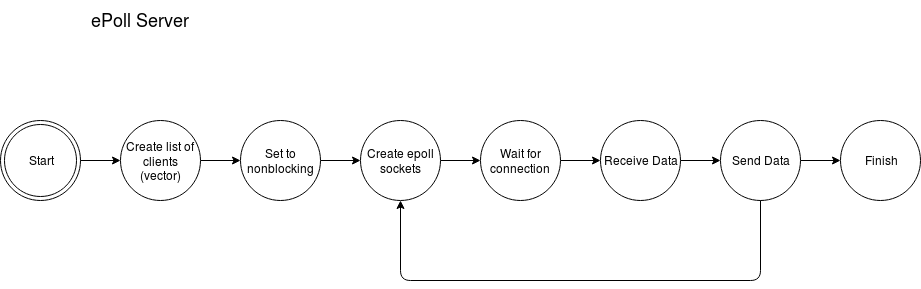

The diagram above was exported from draw.io. Its source (the exported page's mxGraphModel, read from the mxfile embedded in the PNG):
<mxGraphModel dx="1110" dy="560" grid="1" gridSize="10" guides="1" tooltips="1" connect="1" arrows="1" fold="1" page="1" pageScale="1" pageWidth="850" pageHeight="1100" math="0" shadow="0">
  <root>
    <mxCell id="0" />
    <mxCell id="1" parent="0" />
    <mxCell id="548bfaed2bea0db-1" value="Start" style="ellipse;shape=doubleEllipse;whiteSpace=wrap;html=1;" vertex="1" parent="1">
      <mxGeometry x="40" y="240" width="80" height="80" as="geometry" />
    </mxCell>
    <mxCell id="4ee8f21a5dcc6d55-3" value="" style="edgeStyle=orthogonalEdgeStyle;rounded=0;html=1;jettySize=auto;orthogonalLoop=1;" edge="1" parent="1" source="548bfaed2bea0db-2" target="4ee8f21a5dcc6d55-2">
      <mxGeometry relative="1" as="geometry" />
    </mxCell>
    <mxCell id="548bfaed2bea0db-2" value="Create list of clients (vector)" style="ellipse;whiteSpace=wrap;html=1;" vertex="1" parent="1">
      <mxGeometry x="160" y="240" width="80" height="80" as="geometry" />
    </mxCell>
    <mxCell id="548bfaed2bea0db-3" value="" style="edgeStyle=orthogonalEdgeStyle;rounded=0;html=1;jettySize=auto;orthogonalLoop=1;" edge="1" parent="1" source="548bfaed2bea0db-1" target="548bfaed2bea0db-2">
      <mxGeometry relative="1" as="geometry" />
    </mxCell>
    <mxCell id="548bfaed2bea0db-4" value="&lt;font style=&quot;font-size: 18px&quot;&gt;ePoll Server&lt;br&gt;&lt;/font&gt;" style="text;html=1;strokeColor=none;fillColor=none;align=center;verticalAlign=middle;whiteSpace=wrap;" vertex="1" parent="1">
      <mxGeometry x="80" y="120" width="200" height="40" as="geometry" />
    </mxCell>
    <mxCell id="4ee8f21a5dcc6d55-5" value="" style="edgeStyle=orthogonalEdgeStyle;rounded=0;html=1;jettySize=auto;orthogonalLoop=1;" edge="1" parent="1" source="4ee8f21a5dcc6d55-2" target="4ee8f21a5dcc6d55-4">
      <mxGeometry relative="1" as="geometry" />
    </mxCell>
    <mxCell id="4ee8f21a5dcc6d55-2" value="Set to nonblocking" style="ellipse;whiteSpace=wrap;html=1;" vertex="1" parent="1">
      <mxGeometry x="280" y="240" width="80" height="80" as="geometry" />
    </mxCell>
    <mxCell id="4ee8f21a5dcc6d55-7" value="" style="edgeStyle=orthogonalEdgeStyle;rounded=0;html=1;jettySize=auto;orthogonalLoop=1;" edge="1" parent="1" source="4ee8f21a5dcc6d55-4" target="4ee8f21a5dcc6d55-6">
      <mxGeometry relative="1" as="geometry" />
    </mxCell>
    <mxCell id="4ee8f21a5dcc6d55-4" value="Create epoll sockets" style="ellipse;whiteSpace=wrap;html=1;" vertex="1" parent="1">
      <mxGeometry x="400" y="240" width="80" height="80" as="geometry" />
    </mxCell>
    <mxCell id="4ee8f21a5dcc6d55-10" value="" style="edgeStyle=orthogonalEdgeStyle;rounded=0;html=1;jettySize=auto;orthogonalLoop=1;" edge="1" parent="1" source="4ee8f21a5dcc6d55-6" target="4ee8f21a5dcc6d55-8">
      <mxGeometry relative="1" as="geometry" />
    </mxCell>
    <mxCell id="4ee8f21a5dcc6d55-6" value="Wait for connection" style="ellipse;whiteSpace=wrap;html=1;" vertex="1" parent="1">
      <mxGeometry x="520" y="240" width="80" height="80" as="geometry" />
    </mxCell>
    <mxCell id="4ee8f21a5dcc6d55-11" value="" style="edgeStyle=orthogonalEdgeStyle;rounded=0;html=1;jettySize=auto;orthogonalLoop=1;" edge="1" parent="1" source="4ee8f21a5dcc6d55-8" target="4ee8f21a5dcc6d55-9">
      <mxGeometry relative="1" as="geometry" />
    </mxCell>
    <mxCell id="4ee8f21a5dcc6d55-8" value="Receive Data" style="ellipse;whiteSpace=wrap;html=1;" vertex="1" parent="1">
      <mxGeometry x="640" y="240" width="80" height="80" as="geometry" />
    </mxCell>
    <mxCell id="4ee8f21a5dcc6d55-14" value="" style="edgeStyle=orthogonalEdgeStyle;rounded=0;html=1;jettySize=auto;orthogonalLoop=1;" edge="1" parent="1" source="4ee8f21a5dcc6d55-9" target="4ee8f21a5dcc6d55-13">
      <mxGeometry relative="1" as="geometry" />
    </mxCell>
    <mxCell id="4ee8f21a5dcc6d55-9" value="Send Data" style="ellipse;whiteSpace=wrap;html=1;" vertex="1" parent="1">
      <mxGeometry x="760" y="240" width="80" height="80" as="geometry" />
    </mxCell>
    <mxCell id="4ee8f21a5dcc6d55-12" value="" style="endArrow=classic;html=1;entryX=0.5;entryY=1;exitX=0.5;exitY=1;" edge="1" parent="1" source="4ee8f21a5dcc6d55-9" target="4ee8f21a5dcc6d55-4">
      <mxGeometry width="50" height="50" relative="1" as="geometry">
        <mxPoint x="40" y="390" as="sourcePoint" />
        <mxPoint x="90" y="340" as="targetPoint" />
        <Array as="points">
          <mxPoint x="800" y="400" />
          <mxPoint x="440" y="400" />
        </Array>
      </mxGeometry>
    </mxCell>
    <mxCell id="4ee8f21a5dcc6d55-13" value="Finish" style="ellipse;whiteSpace=wrap;html=1;" vertex="1" parent="1">
      <mxGeometry x="880" y="240" width="80" height="80" as="geometry" />
    </mxCell>
  </root>
</mxGraphModel>